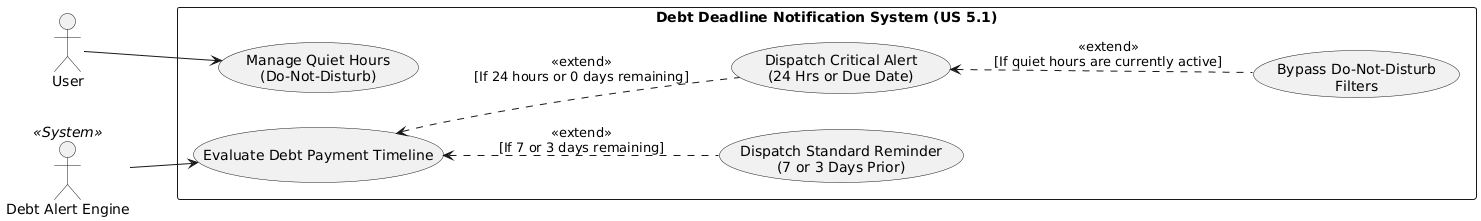

The diagram above was rendered by PlantUML. Its source (embedded in the PNG):
@startuml
left to right direction
skinparam packageStyle rectangle

actor "User" as User
actor "Debt Alert Engine" as Engine <<System>>

rectangle "Debt Deadline Notification System (US 5.1)" {
  ' --- User Configuration ---
  usecase "Manage Quiet Hours\n(Do-Not-Disturb)" as UC_Manage
  
  ' --- Core Evaluation ---
  usecase "Evaluate Debt Payment Timeline" as UC_Eval
  
  ' --- Escalated Alert Tiers (AC 1) ---
  usecase "Dispatch Standard Reminder\n(7 or 3 Days Prior)" as UC_Standard
  usecase "Dispatch Critical Alert\n(24 Hrs or Due Date)" as UC_Critical
  
  ' --- Override Flow (AC 2) ---
  usecase "Bypass Do-Not-Disturb\nFilters" as UC_Bypass
}

' User Flow
User --> UC_Manage

' System Engine Flow
Engine --> UC_Eval

' AC 1: Multi-stage escalation
UC_Eval <.. UC_Standard : <<extend>>\n[If 7 or 3 days remaining]
UC_Eval <.. UC_Critical : <<extend>>\n[If 24 hours or 0 days remaining]

' AC 2: DND Bypass for critical alerts
UC_Critical <.. UC_Bypass : <<extend>>\n[If quiet hours are currently active]
@enduml